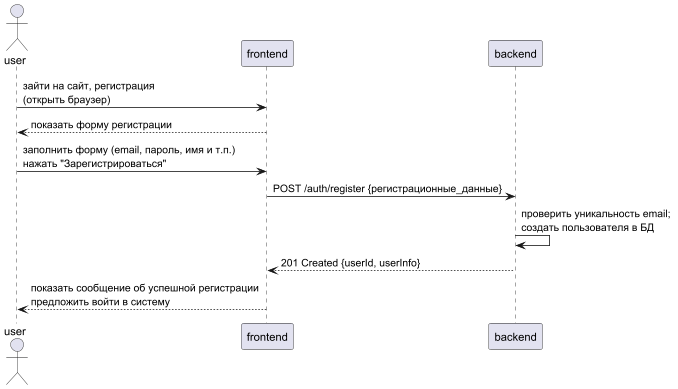

The diagram above was rendered by PlantUML. Its source (embedded in the PNG):
@startuml

actor user
participant frontend
participant backend

user -> frontend: зайти на сайт, регистрация \n(открыть браузер)
frontend --> user: показать форму регистрации
user -> frontend: заполнить форму (email, пароль, имя и т.п.) \nнажать "Зарегистрироваться"
frontend -> backend: POST /auth/register {регистрационные_данные}
backend -> backend: проверить уникальность email; \nсоздать пользователя в БД
backend --> frontend: 201 Created {userId, userInfo}
frontend --> user: показать сообщение об успешной регистрации \nпредложить войти в систему

@enduml